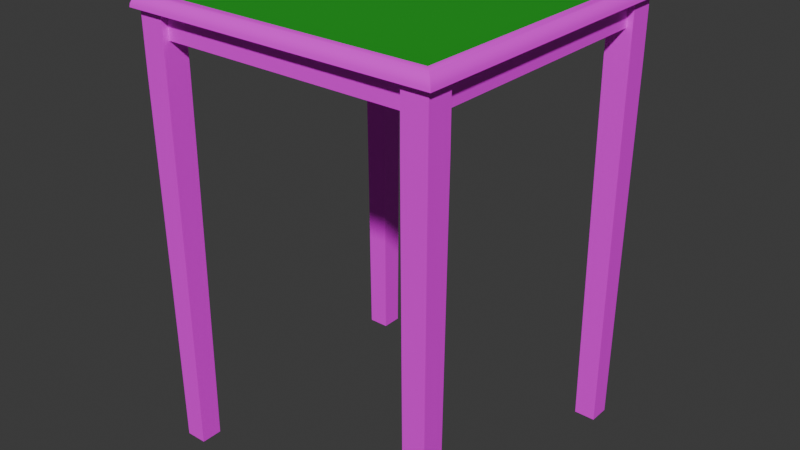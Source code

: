 # Source: koikoitable1.blend  (saved by Blender 4.2.66; exported with 4.5.12 LTS)
import bpy
from mathutils import Matrix  # noqa: F401  (used for matrix-valued properties, if any)

bpy.ops.wm.read_factory_settings(use_empty=True)
scene = bpy.context.scene
scene.name = 'Scene'

# ---- collections
col_collection = bpy.data.collections.new('Collection'); scene.collection.children.link(col_collection)

# ---- images (referenced by path relative to the original .blend; pixels are not part of the script)
import os
ASSET_DIR = os.environ.get("B2B_ASSET_DIR", "")  # directory of the original .blend (textures are referenced by path, not embedded)
HERE = os.path.dirname(os.path.abspath(__file__))  # packed textures are extracted next to this script under _unpacked/

def load_image(name, relpath, width, height, colorspace="sRGB"):
    """Load a texture the original file referenced (path relative to the .blend, or extracted next to this script)."""
    p = next((c for c in (os.path.join(HERE, relpath), os.path.join(ASSET_DIR, relpath)) if relpath and os.path.exists(c)), "")
    if p:
        img = bpy.data.images.load(p, check_existing=True)
        img.name = name
    else:  # same state as the original file: an image datablock whose file is absent (Cycles renders it pink)
        img = bpy.data.images.new(name, width, height)
        img.source = "FILE"
        img.filepath = "//" + (relpath or name)
    img.colorspace_settings.name = colorspace
    return img
img_wood_table_worn_diff_4k_jpg = load_image('wood_table_worn_diff_4k.jpg', 'wood_table_worn_diff_4k.jpg', 1024, 1024, 'sRGB')

# ---- materials (node trees are filled in below, after node groups)
mat_material_001 = bpy.data.materials.new('Material.001')
mat_material_002 = bpy.data.materials.new('Material.002')

# ---- node groups
ng_smooth_by_angle = bpy.data.node_groups.new('Smooth by Angle', 'GeometryNodeTree')
_s = ng_smooth_by_angle.interface.new_socket(name='Mesh', in_out='OUTPUT', socket_type='NodeSocketGeometry')
_s = ng_smooth_by_angle.interface.new_socket(name='Mesh', in_out='INPUT', socket_type='NodeSocketGeometry')
_s = ng_smooth_by_angle.interface.new_socket(name='Angle', in_out='INPUT', socket_type='NodeSocketFloat')
_s.subtype = 'ANGLE'
_s.default_value = 0.5236
_s.min_value = 0.0
_s.max_value = 3.142
_s.description = 'Maximum face angle for smooth edges'
_s = ng_smooth_by_angle.interface.new_socket(name='Ignore Sharpness', in_out='INPUT', socket_type='NodeSocketBool')
_s.force_non_field = True
ng_smooth_by_angle.description = 'Set the sharpness of mesh edges based on the angle between the neighboring faces'
ng_smooth_by_angle.is_modifier = True
_N = ng_smooth_by_angle.nodes; _L = ng_smooth_by_angle.links
n0 = _N.new('GeometryNodeSetShadeSmooth'); n0.name = 'Set Shade Smooth'; n0.location = (120, -80)
n0.domain = 'EDGE'
n1 = _N.new('GeometryNodeSetShadeSmooth'); n1.name = 'Set Shade Smooth.001'; n1.location = (300, -80)
n2 = _N.new('NodeGroupOutput'); n2.name = 'Group Output'; n2.location = (480, -80)
n3 = _N.new('GeometryNodeInputMeshEdgeAngle'); n3.name = 'Edge Angle'; n3.location = (-440, -240)
n4 = _N.new('NodeGroupInput'); n4.name = 'Group Input'; n4.location = (-80, -80)
n5 = _N.new('GeometryNodeInputEdgeSmooth'); n5.name = 'Is Edge Smooth'; n5.location = (-260, -120)
n6 = _N.new('GeometryNodeInputShadeSmooth'); n6.name = 'Is Shade Smooth'; n6.location = (-440, -397)
n7 = _N.new('FunctionNodeCompare'); n7.name = 'Compare'; n7.location = (-260, -260)
n7.operation = 'LESS_EQUAL'
n7.inputs[6].default_value = (0.0, 0.0, 0.0, 0.0)
n7.inputs[7].default_value = (0.0, 0.0, 0.0, 0.0)
n8 = _N.new('FunctionNodeBooleanMath'); n8.name = 'Boolean Math.001'; n8.location = (-80, -260)
n9 = _N.new('NodeGroupInput'); n9.name = 'Group Input.001'; n9.location = (-440, -329)
n10 = _N.new('NodeGroupInput'); n10.name = 'Group Input.002'; n10.location = (-259, -189)
n11 = _N.new('FunctionNodeBooleanMath'); n11.name = 'Boolean Math'; n11.location = (-80, -149)
n11.operation = 'OR'
n12 = _N.new('FunctionNodeBooleanMath'); n12.name = 'Boolean Math.002'; n12.location = (-260, -380)
n12.operation = 'OR'
n13 = _N.new('NodeGroupInput'); n13.name = 'Group Input.003'; n13.location = (-440, -460)
_L.new(n3.outputs[0], n7.inputs[0])
_L.new(n1.outputs[0], n2.inputs[0])
_L.new(n9.outputs[1], n7.inputs[1])
_L.new(n7.outputs[0], n8.inputs[0])
_L.new(n4.outputs[0], n0.inputs[0])
_L.new(n0.outputs[0], n1.inputs[0])
_L.new(n8.outputs[0], n0.inputs[2])
_L.new(n10.outputs[2], n11.inputs[1])
_L.new(n5.outputs[0], n11.inputs[0])
_L.new(n11.outputs[0], n0.inputs[1])
_L.new(n13.outputs[2], n12.inputs[1])
_L.new(n6.outputs[0], n12.inputs[0])
_L.new(n12.outputs[0], n8.inputs[1])
n2.is_active_output = True

# ---- material node trees
mat_material_001.use_nodes = True; mat_material_001.node_tree.nodes.clear()
_N = mat_material_001.node_tree.nodes; _L = mat_material_001.node_tree.links
n0 = _N.new('ShaderNodeBsdfPrincipled'); n0.name = 'Principled BSDF'; n0.location = (10, 300)
n1 = _N.new('ShaderNodeOutputMaterial'); n1.name = 'Material Output'; n1.location = (300, 300)
n2 = _N.new('ShaderNodeTexImage'); n2.name = 'Image Texture'; n2.location = (-339, 254)
n2.image = img_wood_table_worn_diff_4k_jpg
_L.new(n0.outputs[0], n1.inputs[0])
_L.new(n2.outputs[0], n0.inputs[0])
n1.is_active_output = True
mat_material_002.use_nodes = True; mat_material_002.node_tree.nodes.clear()
_N = mat_material_002.node_tree.nodes; _L = mat_material_002.node_tree.links
n0 = _N.new('ShaderNodeBsdfPrincipled'); n0.name = 'Principled BSDF'; n0.location = (10, 300)
n0.inputs[0].default_value = (0.0, 0.3347, 0.003643, 1.0)
n0.inputs[2].default_value = 1.0
n1 = _N.new('ShaderNodeOutputMaterial'); n1.name = 'Material Output'; n1.location = (300, 300)
_L.new(n0.outputs[0], n1.inputs[0])
n1.is_active_output = True

# ---- world
world_world = bpy.data.worlds.new('World'); scene.world = world_world
world_world.use_nodes = True; world_world.node_tree.nodes.clear()
_N = world_world.node_tree.nodes; _L = world_world.node_tree.links
n0 = _N.new('ShaderNodeOutputWorld'); n0.name = 'World Output'; n0.location = (300, 300)
n1 = _N.new('ShaderNodeBackground'); n1.name = 'Background'; n1.location = (10, 300)
n1.inputs[0].default_value = (0.05088, 0.05088, 0.05088, 1.0)
_L.new(n1.outputs[0], n0.inputs[0])
n0.is_active_output = True
world_world.color = (0.05088, 0.05088, 0.05088)
world_world.sun_shadow_jitter_overblur = 0.0

# ---- meshes
me_cube_001 = bpy.data.meshes.new('Cube.001')
me_cube_001.from_pydata([(-0.25, -0.25, 0.69), (-0.25, 0.25, 0.69), (0.25, -0.25, 0.69), (0.25, 0.25, 0.69), (-0.23, -0.23, 0.71), (-0.25, -0.25, 0.69), (-0.2352, -0.2352, 0.7093), (-0.24, -0.24, 0.7073), (-0.2441, -0.2441, 0.7041), (-0.2473, -0.2473, 0.7), (-0.2493, -0.2493, 0.6952), (-0.23, 0.23, 0.71), (-0.25, 0.25, 0.69), (-0.2352, 0.2352, 0.7093), (-0.24, 0.24, 0.7073), (-0.2441, 0.2441, 0.7041), (-0.2473, 0.2473, 0.7), (-0.2493, 0.2493, 0.6952), (0.23, -0.23, 0.71), (0.25, -0.25, 0.69), (0.2352, -0.2352, 0.7093), (0.24, -0.24, 0.7073), (0.2441, -0.2441, 0.7041), (0.2473, -0.2473, 0.7), (0.2493, -0.2493, 0.6952), (0.23, 0.23, 0.71), (0.25, 0.25, 0.69), (0.2352, 0.2352, 0.7093), (0.24, 0.24, 0.7073), (0.2441, 0.2441, 0.7041), (0.2473, 0.2473, 0.7), (0.2493, 0.2493, 0.6952), (-0.23, -0.23, 0.7048), (-0.23, 0.23, 0.7048), (0.23, 0.23, 0.7048), (0.23, -0.23, 0.7048)], [], [(11, 4, 32, 33), (3, 26, 19, 2), (0, 5, 12, 1), (1, 3, 2, 0), (1, 12, 26, 3), (4, 11, 13, 6), (6, 13, 14, 7), (7, 14, 15, 8), (8, 15, 16, 9), (9, 16, 17, 10), (10, 17, 12, 5), (11, 25, 27, 13), (13, 27, 28, 14), (14, 28, 29, 15), (15, 29, 30, 16), (16, 30, 31, 17), (17, 31, 26, 12), (25, 18, 20, 27), (27, 20, 21, 28), (28, 21, 22, 29), (29, 22, 23, 30), (30, 23, 24, 31), (31, 24, 19, 26), (18, 4, 6, 20), (20, 6, 7, 21), (21, 7, 8, 22), (22, 8, 9, 23), (23, 9, 10, 24), (24, 10, 5, 19), (2, 19, 5, 0), (34, 33, 32, 35), (4, 18, 35, 32), (18, 25, 34, 35), (25, 11, 33, 34)])
me_cube_001.polygons.foreach_set('use_smooth', [True] * 34)
me_cube_001.polygons.foreach_set('material_index', [0, 0, 0, 0, 0, 0, 0, 0, 0, 0, 0, 0, 0, 0, 0, 0, 0, 0, 0, 0, 0, 0, 0, 0, 0, 0, 0, 0, 0, 0, 1, 0, 0, 0])
_uv = me_cube_001.uv_layers.new(name='UVMap')
_uv.uv.foreach_set('vector', [0.865, 0.51, 0.865, 0.74, 0.865, 0.74, 0.865, 0.51, 0.375, 0.5, 0.375, 0.5, 0.375, 0.75, 0.375, 0.75, 0.375, 0.0, 0.375, 0.0, 0.375, 0.25, 0.375, 0.25, 0.125, 0.5, 0.375, 0.5, 0.375, 0.75, 0.125, 0.75, 0.375, 0.25, 0.375, 0.25, 0.375, 0.5, 0.375, 0.5, 0.865, 0.74, 0.865, 0.51, 0.8676, 0.5074, 0.8676, 0.7426, 0.8676, 0.7426, 0.8676, 0.5074, 0.87, 0.505, 0.87, 0.745, 0.87, 0.745, 0.87, 0.505, 0.875, 0.5029, 0.875, 0.7471, 0.625, 0.002929, 0.625, 0.2471, 0.5, 0.2487, 0.5, 0.00134, 0.5, 0.00134, 0.5, 0.2487, 0.4397, 0.2497, 0.4397, 0.0003407, 0.4397, 0.0003407, 0.4397, 0.2497, 0.375, 0.25, 0.375, 0.0, 0.865, 0.51, 0.635, 0.51, 0.6324, 0.5074, 0.8676, 0.5074, 0.8676, 0.5074, 0.6324, 0.5074, 0.63, 0.505, 0.87, 0.505, 0.87, 0.505, 0.63, 0.505, 0.6279, 0.5, 0.8721, 0.5, 0.625, 0.2529, 0.625, 0.4971, 0.5, 0.4987, 0.5, 0.2513, 0.5, 0.2513, 0.5, 0.4987, 0.4397, 0.4997, 0.4397, 0.2503, 0.4397, 0.2503, 0.4397, 0.4997, 0.375, 0.5, 0.375, 0.25, 0.635, 0.51, 0.635, 0.74, 0.6324, 0.7426, 0.6324, 0.5074, 0.6324, 0.5074, 0.6324, 0.7426, 0.63, 0.745, 0.63, 0.505, 0.63, 0.505, 0.63, 0.745, 0.625, 0.7471, 0.625, 0.5029, 0.625, 0.5029, 0.625, 0.7471, 0.5, 0.7487, 0.5, 0.5013, 0.5, 0.5013, 0.5, 0.7487, 0.4397, 0.7497, 0.4397, 0.5003, 0.4397, 0.5003, 0.4397, 0.7497, 0.375, 0.75, 0.375, 0.5, 0.635, 0.74, 0.865, 0.74, 0.8676, 0.7426, 0.6324, 0.7426, 0.6324, 0.7426, 0.8676, 0.7426, 0.87, 0.745, 0.63, 0.745, 0.63, 0.745, 0.87, 0.745, 0.8721, 0.75, 0.6279, 0.75, 0.625, 0.7529, 0.625, 0.9971, 0.5, 0.9987, 0.5, 0.7513, 0.5, 0.7513, 0.5, 0.9987, 0.4397, 0.9997, 0.4397, 0.7503, 0.4397, 0.7503, 0.4397, 0.9997, 0.375, 1.0, 0.375, 0.75, 0.375, 0.75, 0.375, 0.75, 0.375, 1.0, 0.375, 1.0, 0.635, 0.51, 0.865, 0.51, 0.865, 0.74, 0.635, 0.74, 0.865, 0.74, 0.635, 0.74, 0.635, 0.74, 0.865, 0.74, 0.635, 0.74, 0.635, 0.51, 0.635, 0.51, 0.635, 0.74, 0.635, 0.51, 0.865, 0.51, 0.865, 0.51, 0.635, 0.51])
me_cube_001.materials.append(mat_material_001)
me_cube_001.materials.append(mat_material_002)
me_cube_001.update()
me_cube_002 = bpy.data.meshes.new('Cube.002')
me_cube_002.from_pydata([(-1.0, -1.0, -1.0), (-1.0, -1.0, 1.0), (-1.0, 1.0, -1.0), (-1.0, 1.0, 1.0), (1.0, -1.0, -1.0), (1.0, -1.0, 1.0), (1.0, 1.0, -1.0), (1.0, 1.0, 1.0)], [], [(0, 1, 3, 2), (2, 3, 7, 6), (6, 7, 5, 4), (4, 5, 1, 0), (2, 6, 4, 0), (7, 3, 1, 5)])
_uv = me_cube_002.uv_layers.new(name='UVMap')
_uv.uv.foreach_set('vector', [0.375, 0.0, 0.625, 0.0, 0.625, 0.25, 0.375, 0.25, 0.375, 0.25, 0.625, 0.25, 0.625, 0.5, 0.375, 0.5, 0.375, 0.5, 0.625, 0.5, 0.625, 0.75, 0.375, 0.75, 0.375, 0.75, 0.625, 0.75, 0.625, 1.0, 0.375, 1.0, 0.125, 0.5, 0.375, 0.5, 0.375, 0.75, 0.125, 0.75, 0.625, 0.5, 0.875, 0.5, 0.875, 0.75, 0.625, 0.75])
me_cube_002.materials.append(mat_material_001)
me_cube_002.update()
me_cube_003 = bpy.data.meshes.new('Cube.003')
me_cube_003.from_pydata([(-0.8562, -0.8562, -1.0), (-1.0, -1.0, 1.0), (-0.8562, 0.8562, -1.0), (-1.0, 1.0, 1.0), (0.8562, -0.8562, -1.0), (1.0, -1.0, 1.0), (0.8562, 0.8562, -1.0), (1.0, 1.0, 1.0), (-1.0, -1.0, 0.7341), (-1.0, 1.0, 0.7341), (1.0, 1.0, 0.7341), (1.0, -1.0, 0.7341)], [], [(8, 1, 3, 9), (9, 3, 7, 10), (10, 7, 5, 11), (11, 5, 1, 8), (2, 6, 4, 0), (7, 3, 1, 5), (4, 11, 8, 0), (6, 10, 11, 4), (2, 9, 10, 6), (0, 8, 9, 2)])
_uv = me_cube_003.uv_layers.new(name='UVMap')
_uv.uv.foreach_set('vector', [0.5918, 0.0, 0.625, 0.0, 0.625, 0.25, 0.5918, 0.25, 0.5918, 0.25, 0.625, 0.25, 0.625, 0.5, 0.5918, 0.5, 0.5918, 0.5, 0.625, 0.5, 0.625, 0.75, 0.5918, 0.75, 0.5918, 0.75, 0.625, 0.75, 0.625, 1.0, 0.5918, 1.0, 0.125, 0.5, 0.375, 0.5, 0.375, 0.75, 0.125, 0.75, 0.625, 0.5, 0.875, 0.5, 0.875, 0.75, 0.625, 0.75, 0.375, 0.75, 0.5918, 0.75, 0.5918, 1.0, 0.375, 1.0, 0.375, 0.5, 0.5918, 0.5, 0.5918, 0.75, 0.375, 0.75, 0.375, 0.25, 0.5918, 0.25, 0.5918, 0.5, 0.375, 0.5, 0.375, 0.0, 0.5918, 0.0, 0.5918, 0.25, 0.375, 0.25])
me_cube_003.materials.append(mat_material_001)
me_cube_003.update()

# ---- objects
ob_table_top = bpy.data.objects.new('Table top', me_cube_001)
ob_cube = bpy.data.objects.new('Cube', me_cube_002)
ob_cube_001 = bpy.data.objects.new('Cube.001', me_cube_003)
ob_cube_002 = bpy.data.objects.new('Cube.002', me_cube_003)
ob_cube_003 = bpy.data.objects.new('Cube.003', me_cube_003)
ob_cube_004 = bpy.data.objects.new('Cube.004', me_cube_003)

# ---- transforms, parenting, visibility, modifiers, constraints
ob_table_top.location = (0.0, 0.0, 0.0)
_m = ob_table_top.modifiers.new('Smooth by Angle', 'NODES')
_m.node_group = ng_smooth_by_angle
_m.use_pin_to_last = True
_m.show_group_selector = False
ob_cube.location = (0.0, 0.0, 0.67)
ob_cube.scale = (0.23, 0.23, 0.02)
ob_cube_001.location = (0.22, -0.22, 0.345)
ob_cube_001.scale = (0.02, 0.02, 0.345)
ob_cube_002.location = (0.22, 0.22, 0.345)
ob_cube_002.scale = (0.02, 0.02, 0.345)
ob_cube_003.location = (-0.22, 0.22, 0.345)
ob_cube_003.scale = (0.02, 0.02, 0.345)
ob_cube_004.location = (-0.22, -0.22, 0.345)
ob_cube_004.scale = (0.02, 0.02, 0.345)

# ---- collection membership
col_collection.objects.link(ob_table_top)
col_collection.objects.link(ob_cube)
col_collection.objects.link(ob_cube_001)
col_collection.objects.link(ob_cube_002)
col_collection.objects.link(ob_cube_003)
col_collection.objects.link(ob_cube_004)

# ---- scene / render settings (as saved in the file)
scene.frame_start = 1; scene.frame_end = 250; scene.frame_set(1)
scene.render.engine = 'BLENDER_EEVEE_NEXT'
bpy.context.view_layer.update()

# ---- added for rendering (the .blend has no active camera and no usable light): camera, sun
cam_auto = bpy.data.cameras.new('AutoCamera')
cam_auto.lens = 50.0
cam_auto.sensor_width = 36.0
cam_auto.clip_end = 1000.0
ob_auto_camera = bpy.data.objects.new('AutoCamera', cam_auto)
scene.collection.objects.link(ob_auto_camera)
ob_auto_camera.location = (0.927119, -1.11254, 1.0967)
ob_auto_camera.rotation_euler = (1.09748, -7.21219e-08, 0.694738)
scene.camera = ob_auto_camera
light_auto_sun = bpy.data.lights.new('AutoSun', 'SUN')
light_auto_sun.energy = 3.0
light_auto_sun.angle = 0.0523599
ob_auto_sun = bpy.data.objects.new('AutoSun', light_auto_sun)
scene.collection.objects.link(ob_auto_sun)
ob_auto_sun.rotation_euler = (0.872665, 0.174533, 0.523599)
bpy.context.view_layer.update()

